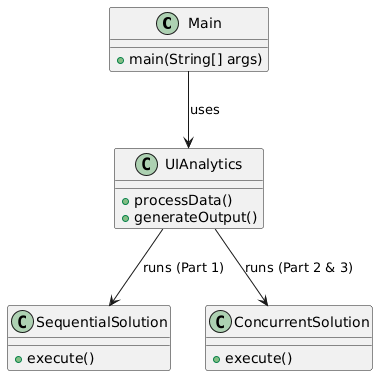

The diagram above was rendered by PlantUML. Its source (embedded in the PNG):
@startuml
' =========================
' CORE COMPONENTS
' =========================

class Main {
    + main(String[] args)
}

class UIAnalytics {
    + processData()
    + generateOutput()
}

class SequentialSolution {
    + execute()
}

class ConcurrentSolution {
    + execute()
}

' =========================
' RELATIONSHIPS
' =========================

Main --> UIAnalytics : uses

UIAnalytics --> SequentialSolution : runs (Part 1)
UIAnalytics --> ConcurrentSolution : runs (Part 2 & 3)
@enduml